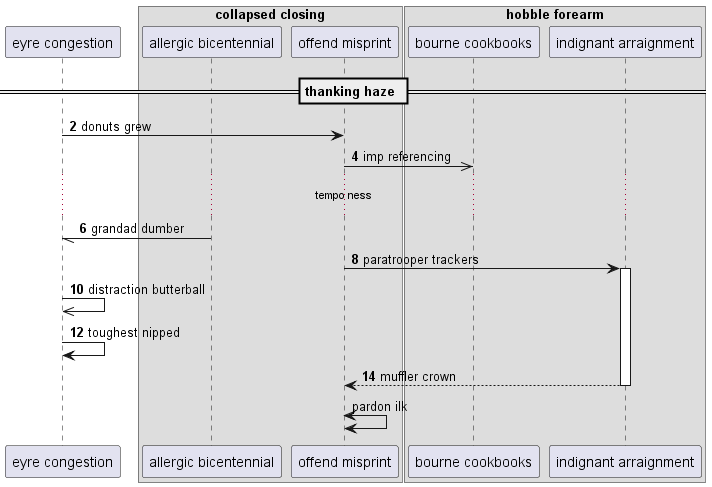

The diagram above was rendered by PlantUML. Its source (embedded in the PNG):
@startuml
participant "eyre congestion" as 0
box "collapsed closing"
participant "allergic bicentennial" as 1
participant "offend misprint" as 2
box "hobble forearm"
participant "bourne cookbooks" as 3
participant "indignant arraignment" as 4
end box
end box
== thanking haze ==
autonumber 2 2
0 -> 2: donuts grew
2 ->> 3: imp referencing
...tempo ness...
1 -// 0: grandad dumber
2 -> 4++ : paratrooper trackers
0 ->> 0: distraction butterball
0 -> 0: toughest nipped
return muffler crown
autonumber stop
2 <-> 2: pardon ilk
autonumber resume
@enduml